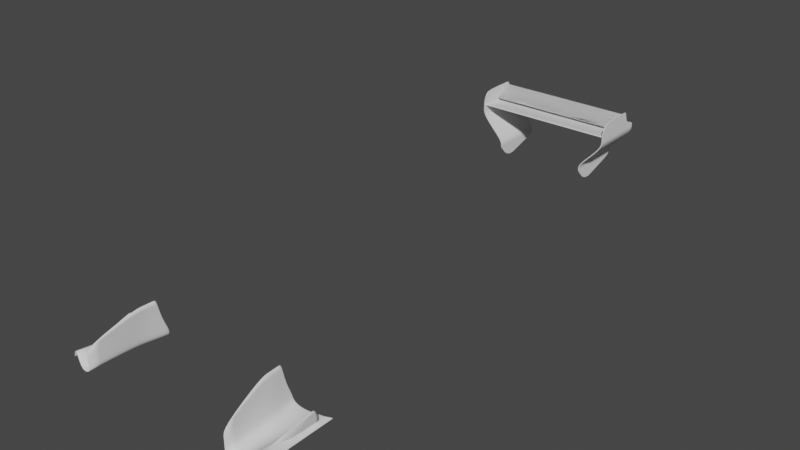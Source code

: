 # Source: rear_front_wing_side_plates.blend  (saved by Blender 3.3.6; exported with 4.5.12 LTS)
import bpy
from mathutils import Matrix  # noqa: F401  (used for matrix-valued properties, if any)

bpy.ops.wm.read_factory_settings(use_empty=True)
scene = bpy.context.scene
scene.name = 'Scene'

# ---- collections
col_reference_img = bpy.data.collections.new('reference_img'); scene.collection.children.link(col_reference_img)
col_f1_2026_3d_nodel = bpy.data.collections.new('f1_2026_3d_nodel'); scene.collection.children.link(col_f1_2026_3d_nodel)
col_rear_wing = bpy.data.collections.new('rear_wing'); col_f1_2026_3d_nodel.children.link(col_rear_wing)
col_front_wing = bpy.data.collections.new('front_wing'); col_f1_2026_3d_nodel.children.link(col_front_wing)

# ---- node groups
ng_auto_smooth = bpy.data.node_groups.new('Auto Smooth', 'GeometryNodeTree')
_s = ng_auto_smooth.interface.new_socket(name='Geometry', in_out='OUTPUT', socket_type='NodeSocketGeometry')
_s = ng_auto_smooth.interface.new_socket(name='Geometry', in_out='INPUT', socket_type='NodeSocketGeometry')
_s = ng_auto_smooth.interface.new_socket(name='Angle', in_out='INPUT', socket_type='NodeSocketFloat')
_s.subtype = 'ANGLE'
_s.min_value = 0.0
_s.max_value = 3.142
ng_auto_smooth.is_modifier = True
_N = ng_auto_smooth.nodes; _L = ng_auto_smooth.links
n0 = _N.new('NodeGroupOutput'); n0.name = 'Group Output'; n0.location = (480, -100)
n1 = _N.new('NodeGroupInput'); n1.name = 'Group Input'; n1.location = (-420, -300)
n2 = _N.new('NodeGroupInput'); n2.name = 'Group Input.001'; n2.location = (-60, -100)
n3 = _N.new('GeometryNodeSetShadeSmooth'); n3.name = 'Set Shade Smooth'; n3.location = (120, -100)
n3.domain = 'EDGE'
n4 = _N.new('GeometryNodeSetShadeSmooth'); n4.name = 'Set Shade Smooth.001'; n4.location = (300, -100)
n5 = _N.new('GeometryNodeInputMeshEdgeAngle'); n5.name = 'Edge Angle'; n5.location = (-420, -220)
n6 = _N.new('GeometryNodeInputEdgeSmooth'); n6.name = 'Is Edge Smooth'; n6.location = (-60, -160)
n7 = _N.new('GeometryNodeInputShadeSmooth'); n7.name = 'Is Face Smooth'; n7.location = (-240, -340)
n8 = _N.new('FunctionNodeBooleanMath'); n8.name = 'Boolean Math'; n8.location = (-60, -220)
n9 = _N.new('FunctionNodeCompare'); n9.name = 'Compare'; n9.location = (-240, -180)
n9.operation = 'LESS_EQUAL'
_L.new(n5.outputs[0], n9.inputs[0])
_L.new(n4.outputs[0], n0.inputs[0])
_L.new(n1.outputs[1], n9.inputs[1])
_L.new(n9.outputs[0], n8.inputs[0])
_L.new(n7.outputs[0], n8.inputs[1])
_L.new(n2.outputs[0], n3.inputs[0])
_L.new(n6.outputs[0], n3.inputs[1])
_L.new(n3.outputs[0], n4.inputs[0])
_L.new(n8.outputs[0], n3.inputs[2])
n0.is_active_output = True

# ---- world
world_world = bpy.data.worlds.new('World'); scene.world = world_world
world_world.use_nodes = True; world_world.node_tree.nodes.clear()
_N = world_world.node_tree.nodes; _L = world_world.node_tree.links
n0 = _N.new('ShaderNodeOutputWorld'); n0.name = 'World Output'; n0.location = (300, 300)
n1 = _N.new('ShaderNodeBackground'); n1.name = 'Background'; n1.location = (10, 300)
n1.inputs[0].default_value = (0.05088, 0.05088, 0.05088, 1.0)
_L.new(n1.outputs[0], n0.inputs[0])
n0.is_active_output = True
world_world.color = (0.05088, 0.05088, 0.05088)
world_world.use_sun_shadow = False
world_world.sun_shadow_jitter_overblur = 0.0

# ---- meshes
me_plane_004 = bpy.data.meshes.new('Plane.004')
me_plane_004.from_pydata([(0.8825, 0.1646, -0.1573), (0.8825, 0.4084, -0.02955), (0.0, 0.1646, -0.1573), (0.0, 0.4084, -0.02955), (0.8825, 0.2865, -0.1233), (0.0, 0.2865, -0.1233), (0.0, 0.1679, -0.1639), (0.8825, 0.1679, -0.1639), (0.8825, 0.2898, -0.1299), (0.8825, 0.4117, -0.03613), (0.0, 0.4117, -0.03613), (0.0, 0.2898, -0.1299), (0.8825, 0.3929, -0.04151), (0.0, 0.3929, -0.04151), (0.8825, 0.3962, -0.04809), (0.0, 0.3962, -0.04809), (0.8825, 0.1775, -0.1538), (0.0, 0.1775, -0.1538), (0.8825, 0.1808, -0.1603), (0.0, 0.1808, -0.1603), (0.8825, 0.4117, -0.03613), (0.8825, 0.2898, -0.1299), (0.8825, 0.1679, -0.1639), (0.0, 0.1679, -0.1639), (0.0, 0.2865, -0.1233), (0.8825, 0.2865, -0.1233), (0.0, 0.4084, -0.02955), (0.0, 0.1646, -0.1573), (0.8825, 0.4084, -0.02955), (0.8825, 0.1646, -0.1573), (0.0, 0.4117, -0.03613), (0.0, 0.2898, -0.1299), (0.8825, 0.3929, -0.04151), (0.0, 0.3929, -0.04151), (0.8825, 0.3962, -0.04809), (0.0, 0.3962, -0.04809), (0.8825, 0.1775, -0.1538), (0.0, 0.1775, -0.1538), (0.8825, 0.1808, -0.1603), (0.0, 0.1808, -0.1603)], [], [(13, 12, 1, 3), (17, 16, 4, 5), (15, 10, 9, 14), (19, 11, 8, 18), (12, 14, 9, 1), (16, 18, 8, 4), (1, 9, 10, 3), (2, 6, 7, 0), (4, 8, 14, 12), (11, 15, 14, 8), (5, 4, 12, 13), (0, 7, 18, 16), (6, 19, 18, 7), (2, 0, 16, 17), (39, 38, 21, 31), (35, 34, 20, 30), (37, 24, 25, 36), (33, 26, 28, 32), (32, 28, 20, 34), (36, 25, 21, 38), (28, 26, 30, 20), (27, 29, 22, 23), (25, 32, 34, 21), (31, 21, 34, 35), (24, 33, 32, 25), (29, 36, 38, 22), (23, 22, 38, 39), (27, 37, 36, 29), (3, 10, 30, 26), (6, 2, 27, 23), (17, 5, 24, 37), (15, 11, 31, 35), (19, 6, 23, 39), (11, 19, 39, 31), (13, 3, 26, 33), (5, 13, 33, 24), (2, 17, 37, 27), (10, 15, 35, 30)])
_k = {(1, 12): 1.0, (4, 16): 1.0, (9, 14): 1.0, (8, 18): 1.0, (1, 9): 1.0, (0, 7): 1.0, (4, 12): 1.0, (8, 14): 1.0, (0, 16): 1.0, (7, 18): 1.0, (21, 38): 1.0, (20, 34): 1.0, (25, 36): 1.0, (28, 32): 1.0, (20, 28): 1.0, (22, 29): 1.0, (25, 32): 1.0, (21, 34): 1.0, (29, 36): 1.0, (22, 38): 1.0}
me_plane_004.attributes.new('crease_edge', 'FLOAT', 'EDGE').data.foreach_set('value', [_k.get((min(e.vertices), max(e.vertices)), 0.0) for e in me_plane_004.edges])
_uv = me_plane_004.uv_layers.new(name='UVMap')
_uv.uv.foreach_set('vector', [0.5, 0.9362, 1.0, 0.9362, 1.0, 1.0, 0.5, 1.0, 0.5, 0.0527, 1.0, 0.0527, 1.0, 0.5, 0.5, 0.5, 0.5, 0.9362, 0.5, 1.0, 1.0, 1.0, 1.0, 0.9362, 0.5, 0.0527, 0.5, 0.5, 1.0, 0.5, 1.0, 0.0527, 1.0, 0.9362, 1.0, 0.9362, 1.0, 1.0, 1.0, 1.0, 1.0, 0.0527, 1.0, 0.0527, 1.0, 0.5, 1.0, 0.5, 1.0, 1.0, 1.0, 1.0, 0.5, 1.0, 0.5, 1.0, 0.5, 0.0, 0.5, 0.0, 1.0, 0.0, 1.0, 0.0, 1.0, 0.5, 1.0, 0.5, 1.0, 0.9362, 1.0, 0.9362, 0.5, 0.5, 0.5, 0.9362, 1.0, 0.9362, 1.0, 0.5, 0.5, 0.5, 1.0, 0.5, 1.0, 0.9362, 0.5, 0.9362, 1.0, 0.0, 1.0, 0.0, 1.0, 0.0527, 1.0, 0.0527, 0.5, 0.0, 0.5, 0.0527, 1.0, 0.0527, 1.0, 0.0, 0.5, 0.0, 1.0, 0.0, 1.0, 0.0527, 0.5, 0.0527, 0.5, 0.0527, 1.0, 0.0527, 1.0, 0.5, 0.5, 0.5, 0.5, 0.9362, 1.0, 0.9362, 1.0, 1.0, 0.5, 1.0, 0.5, 0.0527, 0.5, 0.5, 1.0, 0.5, 1.0, 0.0527, 0.5, 0.9362, 0.5, 1.0, 1.0, 1.0, 1.0, 0.9362, 1.0, 0.9362, 1.0, 1.0, 1.0, 1.0, 1.0, 0.9362, 1.0, 0.0527, 1.0, 0.5, 1.0, 0.5, 1.0, 0.0527, 1.0, 1.0, 0.5, 1.0, 0.5, 1.0, 1.0, 1.0, 0.5, 0.0, 1.0, 0.0, 1.0, 0.0, 0.5, 0.0, 1.0, 0.5, 1.0, 0.9362, 1.0, 0.9362, 1.0, 0.5, 0.5, 0.5, 1.0, 0.5, 1.0, 0.9362, 0.5, 0.9362, 0.5, 0.5, 0.5, 0.9362, 1.0, 0.9362, 1.0, 0.5, 1.0, 0.0, 1.0, 0.0527, 1.0, 0.0527, 1.0, 0.0, 0.5, 0.0, 1.0, 0.0, 1.0, 0.0527, 0.5, 0.0527, 0.5, 0.0, 0.5, 0.0527, 1.0, 0.0527, 1.0, 0.0, 0.5, 1.0, 0.5, 1.0, 0.5, 1.0, 0.5, 1.0, 0.5, 0.0, 0.5, 0.0, 0.5, 0.0, 0.5, 0.0, 0.5, 0.0527, 0.5, 0.5, 0.5, 0.5, 0.5, 0.0527, 0.5, 0.9362, 0.5, 0.5, 0.5, 0.5, 0.5, 0.9362, 0.5, 0.0527, 0.5, 0.0, 0.5, 0.0, 0.5, 0.0527, 0.5, 0.5, 0.5, 0.0527, 0.5, 0.0527, 0.5, 0.5, 0.5, 0.9362, 0.5, 1.0, 0.5, 1.0, 0.5, 0.9362, 0.5, 0.5, 0.5, 0.9362, 0.5, 0.9362, 0.5, 0.5, 0.5, 0.0, 0.5, 0.0527, 0.5, 0.0527, 0.5, 0.0, 0.5, 1.0, 0.5, 0.9362, 0.5, 0.9362, 0.5, 1.0])
me_plane_004.update()
me_plane_006 = bpy.data.meshes.new('Plane.006')
me_plane_006.from_pydata([(0.8825, 0.1646, -0.1573), (0.8825, 0.4084, -0.02955), (0.8825, 0.2865, -0.1233), (0.8825, 0.1679, -0.1639), (0.8825, 0.2898, -0.1299), (0.8825, 0.4117, -0.03613), (0.8825, 0.3929, -0.04151), (0.8825, 0.3962, -0.04809), (0.8825, 0.1775, -0.1538), (0.8825, 0.1808, -0.1603), (0.8825, 0.4117, -0.03613), (0.8825, 0.2898, -0.1299), (0.8825, 0.1679, -0.1639), (0.8825, 0.2865, -0.1233), (0.8825, 0.4084, -0.02955), (0.8825, 0.1646, -0.1573), (0.8825, 0.3929, -0.04151), (0.8825, 0.3962, -0.04809), (0.8825, 0.1775, -0.1538), (0.8825, 0.1808, -0.1603), (0.9011, 0.1646, -0.1573), (0.9011, 0.4084, -0.02955), (0.9011, 0.2865, -0.1233), (0.9011, 0.1679, -0.1639), (0.9011, 0.2898, -0.1299), (0.9011, 0.4117, -0.03613), (0.9011, 0.3929, -0.04151), (0.9011, 0.3962, -0.04809), (0.9011, 0.1775, -0.1538), (0.9011, 0.1808, -0.1603), (0.9011, 0.4117, -0.03613), (0.9011, 0.2898, -0.1299), (0.9011, 0.1679, -0.1639), (0.9011, 0.2865, -0.1233), (0.9011, 0.4084, -0.02955), (0.9011, 0.1646, -0.1573), (0.9011, 0.3929, -0.04151), (0.9011, 0.3962, -0.04809), (0.9011, 0.1775, -0.1538), (0.9011, 0.1808, -0.1603)], [], [(6, 1, 5, 7), (8, 2, 4, 9), (2, 6, 7, 4), (0, 8, 9, 3), (16, 17, 10, 14), (18, 19, 11, 13), (13, 11, 17, 16), (15, 12, 19, 18), (18, 13, 33, 38), (4, 7, 27, 24), (15, 18, 38, 35), (2, 8, 28, 22), (16, 14, 34, 36), (19, 12, 32, 39), (7, 5, 25, 27), (14, 10, 30, 34), (8, 0, 20, 28), (9, 4, 24, 29), (3, 9, 29, 23), (5, 1, 21, 25), (12, 15, 35, 32), (13, 16, 36, 33), (11, 19, 39, 31), (0, 3, 23, 20), (17, 11, 31, 37), (10, 17, 37, 30), (6, 2, 22, 26), (1, 6, 26, 21)])
me_plane_006.polygons.foreach_set('use_smooth', [True] * 28)
_k = {(1, 6): 1.0, (2, 8): 1.0, (5, 7): 1.0, (4, 9): 1.0, (1, 5): 1.0, (0, 3): 1.0, (2, 6): 1.0, (4, 7): 1.0, (0, 8): 1.0, (3, 9): 1.0, (11, 19): 1.0, (10, 17): 1.0, (13, 18): 1.0, (14, 16): 1.0, (10, 14): 1.0, (12, 15): 1.0, (13, 16): 1.0, (11, 17): 1.0, (15, 18): 1.0, (12, 19): 1.0, (21, 26): 1.0, (22, 28): 1.0, (25, 27): 1.0, (24, 29): 1.0, (21, 25): 1.0, (20, 23): 1.0, (22, 26): 1.0, (24, 27): 1.0, (20, 28): 1.0, (23, 29): 1.0, (31, 39): 1.0, (30, 37): 1.0, (33, 38): 1.0, (34, 36): 1.0, (30, 34): 1.0, (32, 35): 1.0, (33, 36): 1.0, (31, 37): 1.0, (35, 38): 1.0, (32, 39): 1.0}
me_plane_006.attributes.new('crease_edge', 'FLOAT', 'EDGE').data.foreach_set('value', [_k.get((min(e.vertices), max(e.vertices)), 0.0) for e in me_plane_006.edges])
_uv = me_plane_006.uv_layers.new(name='UVMap')
_uv.uv.foreach_set('vector', [1.0, 0.9362, 1.0, 1.0, 1.0, 1.0, 1.0, 0.9362, 1.0, 0.0527, 1.0, 0.5, 1.0, 0.5, 1.0, 0.0527, 1.0, 0.5, 1.0, 0.9362, 1.0, 0.9362, 1.0, 0.5, 1.0, 0.0, 1.0, 0.0527, 1.0, 0.0527, 1.0, 0.0, 1.0, 0.9362, 1.0, 0.9362, 1.0, 1.0, 1.0, 1.0, 1.0, 0.0527, 1.0, 0.0527, 1.0, 0.5, 1.0, 0.5, 1.0, 0.5, 1.0, 0.5, 1.0, 0.9362, 1.0, 0.9362, 1.0, 0.0, 1.0, 0.0, 1.0, 0.0527, 1.0, 0.0527, 1.0, 0.0527, 1.0, 0.5, 1.0, 0.5, 1.0, 0.0527, 1.0, 0.5, 1.0, 0.9362, 1.0, 0.9362, 1.0, 0.5, 1.0, 0.0, 1.0, 0.0527, 1.0, 0.0527, 1.0, 0.0, 1.0, 0.5, 1.0, 0.0527, 1.0, 0.0527, 1.0, 0.5, 1.0, 0.9362, 1.0, 1.0, 1.0, 1.0, 1.0, 0.9362, 1.0, 0.0527, 1.0, 0.0, 1.0, 0.0, 1.0, 0.0527, 1.0, 0.9362, 1.0, 1.0, 1.0, 1.0, 1.0, 0.9362, 1.0, 1.0, 1.0, 1.0, 1.0, 1.0, 1.0, 1.0, 1.0, 0.0527, 1.0, 0.0, 1.0, 0.0, 1.0, 0.0527, 1.0, 0.0527, 1.0, 0.5, 1.0, 0.5, 1.0, 0.0527, 1.0, 0.0, 1.0, 0.0527, 1.0, 0.0527, 1.0, 0.0, 1.0, 1.0, 1.0, 1.0, 1.0, 1.0, 1.0, 1.0, 1.0, 0.0, 1.0, 0.0, 1.0, 0.0, 1.0, 0.0, 1.0, 0.5, 1.0, 0.9362, 1.0, 0.9362, 1.0, 0.5, 1.0, 0.5, 1.0, 0.0527, 1.0, 0.0527, 1.0, 0.5, 1.0, 0.0, 1.0, 0.0, 1.0, 0.0, 1.0, 0.0, 1.0, 0.9362, 1.0, 0.5, 1.0, 0.5, 1.0, 0.9362, 1.0, 1.0, 1.0, 0.9362, 1.0, 0.9362, 1.0, 1.0, 1.0, 0.9362, 1.0, 0.5, 1.0, 0.5, 1.0, 0.9362, 1.0, 1.0, 1.0, 0.9362, 1.0, 0.9362, 1.0, 1.0])
me_plane_006.update()
me_plane_003 = bpy.data.meshes.new('Plane.003')
me_plane_003.from_pydata([(0.6136, -0.1639, 0.0), (0.6136, 0.2154, 0.003942), (0.0, -0.1639, 0.0), (0.0, 0.2154, 0.003942), (0.0, -0.1639, -0.02186), (0.6136, -0.1639, -0.02186), (0.6136, 0.2154, -0.01792), (0.0, 0.2154, -0.01792), (0.6136, 0.02576, -0.03069), (0.0, 0.02576, -0.03069), (0.6136, 0.02576, -0.05254), (0.0, 0.02576, -0.05254), (0.6136, 0.2154, 0.003942), (0.0, 0.2154, 0.003942), (0.6136, -0.1406, -0.003765), (0.0, -0.1406, -0.003765)], [], [(13, 3, 1, 12), (11, 10, 6, 7), (4, 5, 10, 11), (15, 9, 8, 14), (1, 3, 7, 6), (2, 0, 5, 4), (9, 13, 12, 8), (2, 15, 14, 0)])
me_plane_003.polygons.foreach_set('use_smooth', [True] * 8)
_uv = me_plane_003.uv_layers.new(name='UVMap')
_uv.uv.foreach_set('vector', [0.5, 1.0, 0.5, 1.0, 1.0, 1.0, 1.0, 1.0, 0.5, 0.5, 1.0, 0.5, 1.0, 1.0, 0.5, 1.0, 0.5, 0.0, 1.0, 0.0, 1.0, 0.5, 0.5, 0.5, 0.5, 0.06134, 0.5, 0.5, 1.0, 0.5, 1.0, 0.06134, 1.0, 1.0, 0.5, 1.0, 0.5, 1.0, 1.0, 1.0, 0.5, 0.0, 1.0, 0.0, 1.0, 0.0, 0.5, 0.0, 0.5, 0.5, 0.5, 1.0, 1.0, 1.0, 1.0, 0.5, 0.5, 0.0, 0.5, 0.06134, 1.0, 0.06134, 1.0, 0.0])
me_plane_003.update()
me_plane_002 = bpy.data.meshes.new('Plane.002')
me_plane_002.from_pydata([(-2.656, 7.452, 2.348), (-1.259, 7.452, 1.567), (-2.656, 9.352, 2.348), (-1.259, 9.352, 1.567), (-0.8932, 7.777, 1.567), (-0.8932, 8.134, 1.567), (-3.137, 7.77, 2.348), (-3.124, 8.857, 2.348), (-2.9, 8.921, 2.348), (-2.9, 7.498, 2.348), (-2.734, 7.452, 2.348), (-2.734, 8.988, 2.348), (-2.656, 9.29, 2.348), (-1.259, 9.29, 1.567), (-0.8932, 8.123, 1.567), (-3.124, 8.821, 2.348), (-2.9, 8.875, 2.348), (-2.734, 8.938, 2.348), (-1.33, 7.452, 1.567), (-1.33, 9.352, 1.567), (-1.33, 9.29, 1.567), (-2.555, 9.352, 2.348), (-2.555, 9.29, 2.348), (-2.555, 7.452, 2.348), (-3.054, 8.877, 2.348), (-3.054, 7.574, 2.348), (-3.054, 8.838, 2.348), (-2.266, 7.452, 2.348), (-2.266, 9.352, 2.348), (-2.266, 9.29, 2.348), (-1.53, 7.452, 1.567), (-1.53, 9.352, 1.567), (-1.53, 9.29, 1.567)], [], [(20, 13, 3, 19), (13, 1, 4, 14), (26, 24, 7, 15), (17, 11, 8, 16), (12, 2, 11, 17), (0, 12, 17, 10), (10, 17, 16, 9), (25, 26, 15, 6), (3, 13, 14, 5), (18, 1, 13, 20), (30, 18, 20, 32), (32, 20, 19, 31), (12, 22, 21, 2), (0, 23, 22, 12), (9, 16, 26, 25), (16, 8, 24, 26), (22, 29, 28, 21), (23, 27, 29, 22), (29, 32, 31, 28), (27, 30, 32, 29)])
me_plane_002.polygons.foreach_set('use_smooth', [True] * 20)
_uv = me_plane_002.uv_layers.new(name='UVMap')
_uv.uv.foreach_set('vector', [0.9497, 0.9674, 1.0, 0.9674, 1.0, 1.0, 0.9497, 1.0, 1.0, 0.9674, 1.0, 0.0, 1.0, 0.0, 1.0, 0.9674, 0.0, 0.7578, 0.0, 0.7785, 0.0, 0.7395, 0.0, 0.7209, 0.0, 0.901, 0.0, 0.9298, 0.0, 0.8641, 0.0, 0.8388, 0.0, 0.9674, 0.0, 1.0, 0.0, 0.9298, 0.0, 0.901, 0.0, 0.0, 0.0, 0.9674, 0.0, 0.901, 0.0, 0.04512, 0.0, 0.04512, 0.0, 0.901, 0.0, 0.8388, 0.0, 0.08736, 0.0, 0.1424, 0.0, 0.7578, 0.0, 0.7209, 0.0, 0.1674, 1.0, 1.0, 1.0, 0.9674, 1.0, 0.9674, 1.0, 1.0, 0.9497, 0.0, 1.0, 0.0, 1.0, 0.9674, 0.9497, 0.9674, 0.7703, 0.0, 0.9497, 0.0, 0.9497, 0.9674, 0.7703, 0.9674, 0.7703, 0.9674, 0.9497, 0.9674, 0.9497, 1.0, 0.7703, 1.0, 0.0, 0.9674, 0.07233, 0.9674, 0.07233, 1.0, 0.0, 1.0, 0.0, 0.0, 0.07233, 0.0, 0.07233, 0.9674, 0.0, 0.9674, 0.0, 0.08736, 0.0, 0.8388, 0.0, 0.7578, 0.0, 0.1424, 0.0, 0.8388, 0.0, 0.8641, 0.0, 0.7785, 0.0, 0.7578, 0.07233, 0.9674, 0.3186, 0.9674, 0.3186, 1.0, 0.07233, 1.0, 0.07233, 0.0, 0.3186, 0.0, 0.3186, 0.9674, 0.07233, 0.9674, 0.3186, 0.9674, 0.7703, 0.9674, 0.7703, 1.0, 0.3186, 1.0, 0.3186, 0.0, 0.7703, 0.0, 0.7703, 0.9674, 0.3186, 0.9674])
me_plane_002.update()
me_plane_007 = bpy.data.meshes.new('Plane.007')
me_plane_007.from_pydata([(0.09732, -1.702, 2.834), (0.9124, -1.702, 2.834), (-0.4951, 0.631, 2.58), (0.9124, 1.021, 2.58), (-0.4951, -0.1262, 2.613), (0.9124, -0.1262, 2.792), (0.368, -1.702, 2.834), (0.2086, 0.7734, 2.58), (0.2086, -0.1262, 2.702), (0.9124, 0.9359, 2.58), (-0.4951, 0.579, 2.58), (0.2086, 0.7116, 2.58), (-0.4951, 0.1442, 2.602), (0.9124, 0.3143, 2.72), (0.2086, 0.195, 2.661), (0.7417, -1.702, 2.834), (0.6176, 0.9675, 2.58), (0.6176, -0.1262, 2.754), (0.6176, 0.8923, 2.58), (0.6176, 0.2643, 2.695), (1.04, -1.701, 3.201), (1.04, 1.049, 2.947), (1.04, -0.1262, 3.159), (1.04, 0.9638, 2.947), (1.04, 0.3143, 3.088), (0.6454, -1.547, 3.596), (0.8759, 1.016, 3.596), (0.8199, -0.1262, 3.596), (0.8759, 0.9312, 3.596), (0.8759, 0.3143, 3.596), (0.6482, -1.524, 3.673), (0.8759, 1.018, 3.673), (0.8227, -0.1262, 3.673), (0.8759, 0.9336, 3.673), (0.8759, 0.3143, 3.673), (0.6967, -1.489, 3.79), (0.8759, 1.058, 3.79), (0.8712, -0.1262, 3.79), (0.8759, 0.973, 3.79), (0.8912, 0.3143, 3.79), (0.9422, -1.463, 3.877), (0.9422, 1.177, 3.877), (0.9422, -0.1262, 3.877), (0.9422, 1.093, 3.877), (0.9422, 0.3143, 3.877), (0.9633, -1.463, 3.878), (0.9633, 1.194, 3.878), (0.9633, -0.1262, 3.878), (0.9633, 1.11, 3.878), (0.9633, 0.3143, 3.878), (0.7098, -0.7058, 3.657), (0.762, 0.7627, 3.78), (0.7179, -0.9718, 3.647), (0.8889, 0.7702, 3.724), (0.543, -0.213, 3.742), (0.3701, 0.5846, 3.802), (0.6869, -0.2255, 3.784), (0.827, -0.402, 3.747), (0.4037, 0.4275, 3.802), (0.7312, -0.8991, 3.657), (0.8869, 0.7682, 3.739), (0.7874, -0.3538, 3.757), (0.7267, 0.2975, 3.782), (0.8779, 0.2183, 3.735), (0.3859, 0.5106, 3.802), (0.8401, 0.24, 3.748)], [], [(18, 9, 3, 16), (15, 1, 5, 17), (0, 6, 8, 4), (10, 11, 7, 2), (12, 14, 11, 10), (19, 13, 9, 18), (17, 5, 13, 19), (4, 8, 14, 12), (8, 17, 19, 14), (14, 19, 18, 11), (6, 15, 17, 8), (11, 18, 16, 7), (9, 13, 24, 23), (3, 9, 23, 21), (13, 5, 22, 24), (5, 1, 20, 22), (24, 22, 27, 29), (22, 20, 25, 27), (23, 24, 29, 28), (21, 23, 28, 26), (29, 27, 32, 34), (27, 25, 30, 32), (28, 29, 34, 33), (26, 28, 33, 31), (34, 32, 37, 39), (32, 30, 35, 37), (33, 34, 39, 38), (31, 33, 38, 36), (36, 38, 43, 41), (39, 37, 42, 44), (37, 35, 40, 42), (38, 39, 44, 43), (43, 44, 49, 48), (41, 43, 48, 46), (44, 42, 47, 49), (42, 40, 45, 47), (65, 63, 53, 60), (62, 51, 55, 64), (50, 56, 58, 54), (59, 52, 57, 61), (50, 59, 61, 56), (62, 65, 60, 51), (56, 61, 65, 62), (56, 62, 64, 58), (61, 57, 63, 65)])
me_plane_007.polygons.foreach_set('use_smooth', [True] * 45)
_uv = me_plane_007.uv_layers.new(name='UVMap')
_uv.uv.foreach_set('vector', [0.7906, 0.937, 1.0, 0.9701, 1.0, 1.0, 0.7906, 0.9645, 0.8787, 0.0, 1.0, 0.0, 1.0, 0.5646, 0.7906, 0.5646, 0.4209, 0.0, 0.7105, 0.0, 0.5, 0.5646, 0.0, 0.5646, 0.0, 0.8122, 0.5, 0.8912, 0.5, 0.9152, 0.0, 0.8305, 0.0, 0.6596, 0.5, 0.6898, 0.5, 0.8912, 0.0, 0.8122, 0.7906, 0.7074, 1.0, 0.7201, 1.0, 0.9701, 0.7906, 0.937, 0.7906, 0.5646, 1.0, 0.5646, 1.0, 0.7201, 0.7906, 0.7074, 0.0, 0.5646, 0.5, 0.5646, 0.5, 0.6898, 0.0, 0.6596, 0.5, 0.5646, 0.7906, 0.5646, 0.7906, 0.7074, 0.5, 0.6898, 0.5, 0.6898, 0.7906, 0.7074, 0.7906, 0.937, 0.5, 0.8912, 0.7105, 0.0, 0.8787, 0.0, 0.7906, 0.5646, 0.5, 0.5646, 0.5, 0.8912, 0.7906, 0.937, 0.7906, 0.9645, 0.5, 0.9152, 1.0, 0.9701, 1.0, 0.7201, 1.0, 0.7201, 1.0, 0.9701, 1.0, 1.0, 1.0, 0.9701, 1.0, 0.9701, 1.0, 1.0, 1.0, 0.7201, 1.0, 0.5646, 1.0, 0.5646, 1.0, 0.7201, 1.0, 0.5646, 1.0, 0.0, 1.0, 0.0, 1.0, 0.5646, 1.0, 0.7201, 1.0, 0.5646, 1.0, 0.5646, 1.0, 0.7201, 1.0, 0.5646, 1.0, 0.0, 1.0, 0.0, 1.0, 0.5646, 1.0, 0.9701, 1.0, 0.7201, 1.0, 0.7201, 1.0, 0.9701, 1.0, 1.0, 1.0, 0.9701, 1.0, 0.9701, 1.0, 1.0, 1.0, 0.7201, 1.0, 0.5646, 1.0, 0.5646, 1.0, 0.7201, 1.0, 0.5646, 1.0, 0.0, 1.0, 0.0, 1.0, 0.5646, 1.0, 0.9701, 1.0, 0.7201, 1.0, 0.7201, 1.0, 0.9701, 1.0, 1.0, 1.0, 0.9701, 1.0, 0.9701, 1.0, 1.0, 1.0, 0.7201, 1.0, 0.5646, 1.0, 0.5646, 1.0, 0.7201, 1.0, 0.5646, 1.0, 0.0, 1.0, 0.0, 1.0, 0.5646, 1.0, 0.9701, 1.0, 0.7201, 1.0, 0.7201, 1.0, 0.9701, 1.0, 1.0, 1.0, 0.9701, 1.0, 0.9701, 1.0, 1.0, 1.0, 1.0, 1.0, 0.9701, 1.0, 0.9701, 1.0, 1.0, 1.0, 0.7201, 1.0, 0.5646, 1.0, 0.5646, 1.0, 0.7201, 1.0, 0.5646, 1.0, 0.0, 1.0, 0.0, 1.0, 0.5646, 1.0, 0.9701, 1.0, 0.7201, 1.0, 0.7201, 1.0, 0.9701, 1.0, 0.9701, 1.0, 0.7201, 1.0, 0.7201, 1.0, 0.9701, 1.0, 1.0, 1.0, 0.9701, 1.0, 0.9701, 1.0, 1.0, 1.0, 0.7201, 1.0, 0.5646, 1.0, 0.5646, 1.0, 0.7201, 1.0, 0.5646, 1.0, 0.0, 1.0, 0.0, 1.0, 0.5646, 0.7112, 0.6589, 0.7906, 0.6622, 0.7906, 0.7074, 0.7112, 0.7026, 0.5, 0.6502, 0.5, 0.6898, 0.5, 0.6898, 0.5, 0.6502, 0.5, 0.5646, 0.5, 0.6056, 0.5, 0.6056, 0.5, 0.5646, 0.7112, 0.5646, 0.7906, 0.5646, 0.7906, 0.6113, 0.7112, 0.6098, 0.5, 0.5646, 0.7112, 0.5646, 0.7112, 0.6098, 0.5, 0.6056, 0.5, 0.6502, 0.7112, 0.6589, 0.7112, 0.7026, 0.5, 0.6898, 0.5, 0.6056, 0.7112, 0.6098, 0.7112, 0.6589, 0.5, 0.6502, 0.5, 0.6056, 0.5, 0.6502, 0.5, 0.6502, 0.5, 0.6056, 0.7112, 0.6098, 0.7906, 0.6113, 0.7906, 0.6622, 0.7112, 0.6589])
me_plane_007.update()

# ---- objects
ob_top = bpy.data.objects.new('top', None)
ob_side = bpy.data.objects.new('side', None)
ob_front = bpy.data.objects.new('front', None)
ob_front_001 = bpy.data.objects.new('front.001', None)
ob_rear_wing_drs = bpy.data.objects.new('rear_wing_drs', me_plane_004)
ob_rear_wing_top_mount = bpy.data.objects.new('rear_wing_top_mount', me_plane_006)
ob_reaer_wing_horiz_board = bpy.data.objects.new('reaer_wing_horiz_board', me_plane_003)
ob_rear_wing_side = bpy.data.objects.new('rear_wing_side', me_plane_002)
ob_front_wing_side_plates = bpy.data.objects.new('front_wing_side_plates', me_plane_007)

# ---- transforms, parenting, visibility, modifiers, constraints
ob_top.location = (0.0, 0.0, 0.0)
ob_top.rotation_euler = (0.0, -0.0, -4.712)
ob_top.scale = (1.331, 1.331, 1.331)
ob_top.empty_display_type = 'IMAGE'
ob_top.empty_display_size = 5.0
ob_top.use_empty_image_alpha = True
ob_top.color = (1.0, 1.0, 1.0, 0.8)
ob_side.location = (0.0, 0.0, 0.4752)
ob_side.rotation_euler = (1.571, -0.0, 1.571)
ob_side.scale = (1.116, 1.116, 1.116)
ob_side.empty_display_type = 'IMAGE'
ob_side.empty_display_size = 5.0
ob_side.use_empty_image_alpha = True
ob_side.color = (1.0, 1.0, 1.0, 0.8)
ob_front.location = (0.0, 2.464, 0.5756)
ob_front.rotation_euler = (1.571, -0.0, -0.0)
ob_front.scale = (0.573, 0.573, 0.573)
ob_front.empty_display_type = 'IMAGE'
ob_front.empty_display_size = 5.0
ob_front.use_empty_image_alpha = True
ob_front.color = (1.0, 1.0, 1.0, 0.8)
ob_front_001.location = (0.0, 2.603, 0.5675)
ob_front_001.rotation_euler = (1.571, -0.0, -0.0)
ob_front_001.scale = (0.573, 0.573, 0.573)
ob_front_001.empty_display_type = 'IMAGE'
ob_front_001.empty_display_size = 5.0
ob_front_001.use_empty_image_alpha = True
ob_front_001.color = (1.0, 1.0, 1.0, 0.8)
ob_rear_wing_drs.location = (0.0, 2.061, 0.827)
ob_rear_wing_drs.scale = (0.6839, 0.6839, 0.6839)
_m = ob_rear_wing_drs.modifiers.new('Mirror', 'MIRROR')
_m = ob_rear_wing_drs.modifiers.new('Subdivision', 'SUBSURF')
ob_rear_wing_top_mount.location = (0.0, 2.061, 0.827)
ob_rear_wing_top_mount.scale = (0.6839, 0.6839, 0.6839)
_m = ob_rear_wing_top_mount.modifiers.new('Mirror', 'MIRROR')
_m = ob_rear_wing_top_mount.modifiers.new('Subdivision', 'SUBSURF')
_m = ob_rear_wing_top_mount.modifiers.new('Auto Smooth', 'NODES')
_m.node_group = ng_auto_smooth
_gi = [s.identifier for s in ng_auto_smooth.interface.items_tree if s.item_type == 'SOCKET' and s.in_out == 'INPUT']
_m[_gi[1]] = 0.5236  # 'Angle'
ob_reaer_wing_horiz_board.location = (0.0, 2.153, 0.7088)
_m = ob_reaer_wing_horiz_board.modifiers.new('Mirror', 'MIRROR')
_m = ob_reaer_wing_horiz_board.modifiers.new('Subdivision', 'SUBSURF')
_m.levels = 2
ob_rear_wing_side.location = (0.0, 0.002335, 1.192e-07)
ob_rear_wing_side.rotation_euler = (-0.0, 1.571, 0.0)
ob_rear_wing_side.scale = (0.2646, 0.2646, 0.2646)
_m = ob_rear_wing_side.modifiers.new('Subdivision', 'SUBSURF')
_m.levels = 2
_m = ob_rear_wing_side.modifiers.new('Solidify', 'SOLIDIFY')
_m.thickness = 0.03
_m = ob_rear_wing_side.modifiers.new('Mirror', 'MIRROR')
_m.use_axis = (False, False, True)
_m = ob_rear_wing_side.modifiers.new('Auto Smooth', 'NODES')
_m.node_group = ng_auto_smooth
_gi = [s.identifier for s in ng_auto_smooth.interface.items_tree if s.item_type == 'SOCKET' and s.in_out == 'INPUT']
_m[_gi[1]] = 0.5236  # 'Angle'
ob_front_wing_side_plates.location = (0.0, -2.022, 0.2871)
ob_front_wing_side_plates.rotation_euler = (-0.0, 1.571, 0.0)
ob_front_wing_side_plates.scale = (0.2371, 0.2371, 0.2371)
_m = ob_front_wing_side_plates.modifiers.new('Subdivision', 'SUBSURF')
_m.levels = 2
_m = ob_front_wing_side_plates.modifiers.new('Solidify', 'SOLIDIFY')
_m = ob_front_wing_side_plates.modifiers.new('Mirror', 'MIRROR')
_m.use_axis = (False, False, True)

# ---- collection membership
col_reference_img.objects.link(ob_top)
col_reference_img.objects.link(ob_side)
col_reference_img.objects.link(ob_front)
col_reference_img.objects.link(ob_front_001)
col_rear_wing.objects.link(ob_rear_wing_drs)
col_rear_wing.objects.link(ob_rear_wing_top_mount)
col_rear_wing.objects.link(ob_reaer_wing_horiz_board)
col_rear_wing.objects.link(ob_rear_wing_side)
col_front_wing.objects.link(ob_front_wing_side_plates)

# ---- scene / render settings (as saved in the file)
scene.frame_start = 1; scene.frame_end = 250; scene.frame_set(1)
scene.render.engine = 'BLENDER_EEVEE_NEXT'
scene.cycles.sampling_pattern = 'TABULATED_SOBOL'
scene.cycles.use_light_tree = False
scene.view_settings.view_transform = 'Filmic'
bpy.context.view_layer.update()

# ---- added for rendering (the .blend has no active camera and no usable light): camera, sun
cam_auto = bpy.data.cameras.new('AutoCamera')
cam_auto.lens = 50.0
cam_auto.sensor_width = 36.0
cam_auto.clip_end = 1000.0
ob_auto_camera = bpy.data.objects.new('AutoCamera', cam_auto)
scene.collection.objects.link(ob_auto_camera)
ob_auto_camera.location = (4.89808, -5.85198, 4.35731)
ob_auto_camera.rotation_euler = (1.09748, -7.21219e-08, 0.694738)
scene.camera = ob_auto_camera
light_auto_sun = bpy.data.lights.new('AutoSun', 'SUN')
light_auto_sun.energy = 3.0
light_auto_sun.angle = 0.0523599
ob_auto_sun = bpy.data.objects.new('AutoSun', light_auto_sun)
scene.collection.objects.link(ob_auto_sun)
ob_auto_sun.rotation_euler = (0.872665, 0.174533, 0.523599)
bpy.context.view_layer.update()
